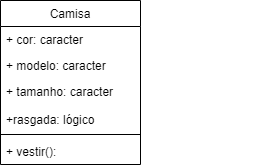

The diagram above was exported from draw.io. Its source (the exported page's mxGraphModel, read from the mxfile embedded in the PNG):
<mxGraphModel dx="868" dy="484" grid="1" gridSize="10" guides="1" tooltips="1" connect="1" arrows="1" fold="1" page="1" pageScale="1" pageWidth="827" pageHeight="1169" math="0" shadow="0">
  <root>
    <mxCell id="0" />
    <mxCell id="1" parent="0" />
    <mxCell id="Hc1Sz1OVWdv98Bz-E9pl-1" value="Camisa" style="swimlane;fontStyle=0;childLayout=stackLayout;horizontal=1;startSize=26;fillColor=none;horizontalStack=0;resizeParent=1;resizeParentMax=0;resizeLast=0;collapsible=1;marginBottom=0;" parent="1" vertex="1">
      <mxGeometry x="20" y="20" width="140" height="164" as="geometry" />
    </mxCell>
    <mxCell id="Hc1Sz1OVWdv98Bz-E9pl-2" value="+ cor: caracter" style="text;strokeColor=none;fillColor=none;align=left;verticalAlign=top;spacingLeft=4;spacingRight=4;overflow=hidden;rotatable=0;points=[[0,0.5],[1,0.5]];portConstraint=eastwest;" parent="Hc1Sz1OVWdv98Bz-E9pl-1" vertex="1">
      <mxGeometry y="26" width="140" height="26" as="geometry" />
    </mxCell>
    <mxCell id="Hc1Sz1OVWdv98Bz-E9pl-3" value="+ modelo: caracter" style="text;strokeColor=none;fillColor=none;align=left;verticalAlign=top;spacingLeft=4;spacingRight=4;overflow=hidden;rotatable=0;points=[[0,0.5],[1,0.5]];portConstraint=eastwest;" parent="Hc1Sz1OVWdv98Bz-E9pl-1" vertex="1">
      <mxGeometry y="52" width="140" height="26" as="geometry" />
    </mxCell>
    <mxCell id="Hc1Sz1OVWdv98Bz-E9pl-4" value="+ tamanho: caracter&#10;&#10;+rasgada: lógico" style="text;strokeColor=none;fillColor=none;align=left;verticalAlign=top;spacingLeft=4;spacingRight=4;overflow=hidden;rotatable=0;points=[[0,0.5],[1,0.5]];portConstraint=eastwest;" parent="Hc1Sz1OVWdv98Bz-E9pl-1" vertex="1">
      <mxGeometry y="78" width="140" height="52" as="geometry" />
    </mxCell>
    <mxCell id="Hc1Sz1OVWdv98Bz-E9pl-36" value="" style="line;strokeWidth=1;fillColor=none;align=left;verticalAlign=middle;spacingTop=-1;spacingLeft=3;spacingRight=3;rotatable=0;labelPosition=right;points=[];portConstraint=eastwest;" parent="Hc1Sz1OVWdv98Bz-E9pl-1" vertex="1">
      <mxGeometry y="130" width="140" height="8" as="geometry" />
    </mxCell>
    <mxCell id="Hc1Sz1OVWdv98Bz-E9pl-35" value="+ vestir():" style="text;strokeColor=none;fillColor=none;align=left;verticalAlign=top;spacingLeft=4;spacingRight=4;overflow=hidden;rotatable=0;points=[[0,0.5],[1,0.5]];portConstraint=eastwest;" parent="Hc1Sz1OVWdv98Bz-E9pl-1" vertex="1">
      <mxGeometry y="138" width="140" height="26" as="geometry" />
    </mxCell>
    <mxCell id="Hc1Sz1OVWdv98Bz-E9pl-5" value="&lt;span style=&quot;font-family: &amp;#34;helvetica&amp;#34; , &amp;#34;arial&amp;#34; , sans-serif ; font-size: 0px&quot;&gt;%3CmxGraphModel%3E%3Croot%3E%3CmxCell%20id%3D%220%22%2F%3E%3CmxCell%20id%3D%221%22%20parent%3D%220%22%2F%3E%3CmxCell%20id%3D%222%22%20value%3D%22%2B%20tamanho%22%20style%3D%22text%3BstrokeColor%3Dnone%3BfillColor%3Dnone%3Balign%3Dleft%3BverticalAlign%3Dtop%3BspacingLeft%3D4%3BspacingRight%3D4%3Boverflow%3Dhidden%3Brotatable%3D0%3Bpoints%3D%5B%5B0%2C0.5%5D%2C%5B1%2C0.5%5D%5D%3BportConstraint%3Deastwest%3B%22%20vertex%3D%221%22%20parent%3D%221%22%3E%3CmxGeometry%20x%3D%2220%22%20y%3D%2298%22%20width%3D%22140%22%20height%3D%2226%22%20as%3D%22geometry%22%2F%3E%3C%2FmxCell%3E%3C%2Froot%3E%3C%2FmxGraphModel%3E&lt;/span&gt;" style="text;html=1;resizable=0;points=[];autosize=1;align=left;verticalAlign=top;spacingTop=-4;" parent="1" vertex="1">
      <mxGeometry x="260" y="139" width="20" height="20" as="geometry" />
    </mxCell>
  </root>
</mxGraphModel>